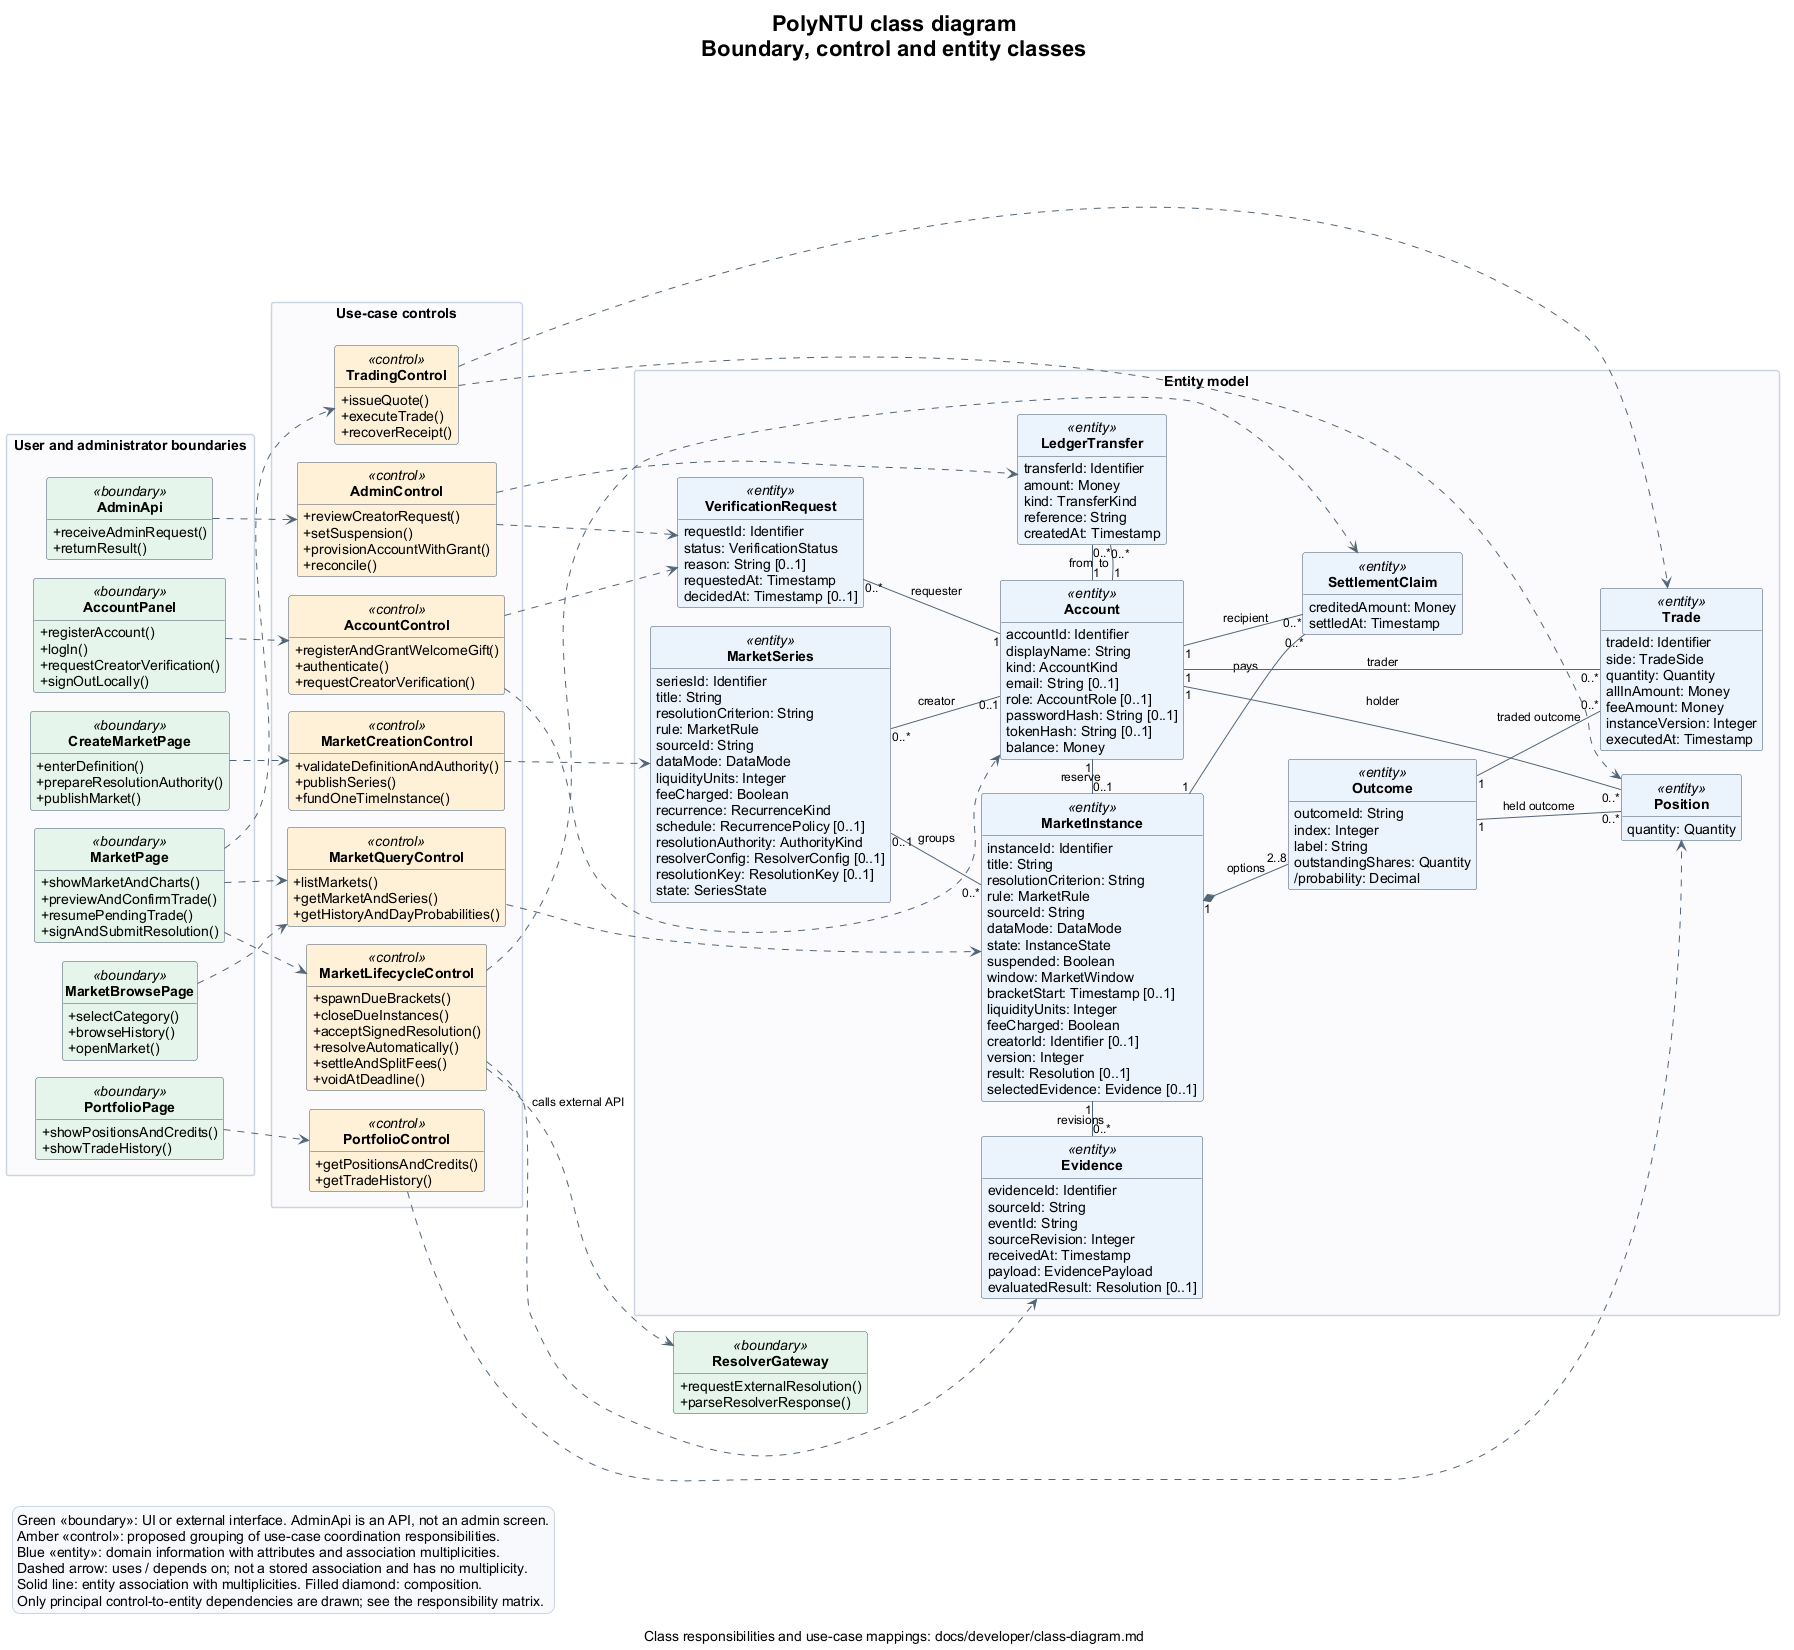

The diagram above was rendered by PlantUML. Its source (embedded in the PNG):
@startuml
!pragma layout smetana
left to right direction
hide circle
hide empty fields
hide empty methods
skinparam shadowing false
skinparam backgroundColor #FFFFFF
skinparam defaultFontName Arial
skinparam defaultFontSize 14
skinparam classAttributeIconSize 0
skinparam classFontStyle bold
skinparam classBorderColor #40546A
skinparam classBackgroundColor<<boundary>> #E5F4EB
skinparam classBackgroundColor<<control>> #FFF1D6
skinparam classBackgroundColor<<entity>> #EAF2FC
skinparam packageStyle rectangle
skinparam packageBackgroundColor #FAFBFD
skinparam packageBorderColor #CBD5E1
skinparam ArrowColor #526579
skinparam ArrowFontSize 12
skinparam nodesep 60
skinparam ranksep 85
skinparam titleFontSize 22
skinparam legendBackgroundColor #F7F9FC
skinparam legendBorderColor #CBD5E1

title PolyNTU class diagram\nBoundary, control and entity classes
caption Class responsibilities and use-case mappings: docs/developer/class-diagram.md

package "User and administrator boundaries" {
  class AccountPanel <<boundary>> {
    + registerAccount()
    + logIn()
    + requestCreatorVerification()
    + signOutLocally()
  }
  class MarketBrowsePage <<boundary>> {
    + selectCategory()
    + browseHistory()
    + openMarket()
  }
  class CreateMarketPage <<boundary>> {
    + enterDefinition()
    + prepareResolutionAuthority()
    + publishMarket()
  }
  class MarketPage <<boundary>> {
    + showMarketAndCharts()
    + previewAndConfirmTrade()
    + resumePendingTrade()
    + signAndSubmitResolution()
  }
  class PortfolioPage <<boundary>> {
    + showPositionsAndCredits()
    + showTradeHistory()
  }
  class AdminApi <<boundary>> {
    + receiveAdminRequest()
    + returnResult()
  }
}

package "Use-case controls" {
  class AccountControl <<control>> {
    + registerAndGrantWelcomeGift()
    + authenticate()
    + requestCreatorVerification()
  }
  class MarketQueryControl <<control>> {
    + listMarkets()
    + getMarketAndSeries()
    + getHistoryAndDayProbabilities()
  }
  class MarketCreationControl <<control>> {
    + validateDefinitionAndAuthority()
    + publishSeries()
    + fundOneTimeInstance()
  }
  class TradingControl <<control>> {
    + issueQuote()
    + executeTrade()
    + recoverReceipt()
  }
  class PortfolioControl <<control>> {
    + getPositionsAndCredits()
    + getTradeHistory()
  }
  class MarketLifecycleControl <<control>> {
    + spawnDueBrackets()
    + closeDueInstances()
    + acceptSignedResolution()
    + resolveAutomatically()
    + settleAndSplitFees()
    + voidAtDeadline()
  }
  class AdminControl <<control>> {
    + reviewCreatorRequest()
    + setSuspension()
    + provisionAccountWithGrant()
    + reconcile()
  }
}

package "Entity model" {
' Entity classes and their associations.

class Account <<entity>> {
  accountId: Identifier
  displayName: String
  kind: AccountKind
  email: String [0..1]
  role: AccountRole [0..1]
  passwordHash: String [0..1]
  tokenHash: String [0..1]
  balance: Money
}

class VerificationRequest <<entity>> {
  requestId: Identifier
  status: VerificationStatus
  reason: String [0..1]
  requestedAt: Timestamp
  decidedAt: Timestamp [0..1]
}

class MarketSeries <<entity>> {
  seriesId: Identifier
  title: String
  resolutionCriterion: String
  rule: MarketRule
  sourceId: String
  dataMode: DataMode
  liquidityUnits: Integer
  feeCharged: Boolean
  recurrence: RecurrenceKind
  schedule: RecurrencePolicy [0..1]
  resolutionAuthority: AuthorityKind
  resolverConfig: ResolverConfig [0..1]
  resolutionKey: ResolutionKey [0..1]
  state: SeriesState
}

class MarketInstance <<entity>> {
  instanceId: Identifier
  title: String
  resolutionCriterion: String
  rule: MarketRule
  sourceId: String
  dataMode: DataMode
  state: InstanceState
  suspended: Boolean
  window: MarketWindow
  bracketStart: Timestamp [0..1]
  liquidityUnits: Integer
  feeCharged: Boolean
  creatorId: Identifier [0..1]
  version: Integer
  result: Resolution [0..1]
  selectedEvidence: Evidence [0..1]
}

class Outcome <<entity>> {
  outcomeId: String
  index: Integer
  label: String
  outstandingShares: Quantity
  /probability: Decimal
}

class Position <<entity>> {
  quantity: Quantity
}

class Trade <<entity>> {
  tradeId: Identifier
  side: TradeSide
  quantity: Quantity
  allInAmount: Money
  feeAmount: Money
  instanceVersion: Integer
  executedAt: Timestamp
}

class Evidence <<entity>> {
  evidenceId: Identifier
  sourceId: String
  eventId: String
  sourceRevision: Integer
  receivedAt: Timestamp
  payload: EvidencePayload
  evaluatedResult: Resolution [0..1]
}

class SettlementClaim <<entity>> {
  creditedAmount: Money
  settledAt: Timestamp
}

class LedgerTransfer <<entity>> {
  transferId: Identifier
  amount: Money
  kind: TransferKind
  reference: String
  createdAt: Timestamp
}

Account "1" -up- "0..*" VerificationRequest : requester
Account "0..1" -up- "0..*" MarketSeries : creator
MarketSeries "0..1" -right- "0..*" MarketInstance : groups
Account "1" -right- "0..1" MarketInstance : reserve
MarketInstance "1" *-down- "2..8" Outcome : options
MarketInstance "1" -right- "0..*" Evidence : revisions
MarketInstance "1" -down- "0..*" SettlementClaim : pays
Account "1" -right- "0..*" SettlementClaim : recipient
Account "1" -down- "0..*" Position : holder
Account "1" -down- "0..*" Trade : trader
Outcome "1" -- "0..*" Position : held outcome
Outcome "1" -- "0..*" Trade : traded outcome
Account "1" -left- "0..*" LedgerTransfer : from
Account "1" -left- "0..*" LedgerTransfer : to
}

class ResolverGateway <<boundary>> {
  + requestExternalResolution()
  + parseResolverResponse()
}

AccountPanel ..> AccountControl
MarketBrowsePage ..> MarketQueryControl
CreateMarketPage ..> MarketCreationControl
MarketPage ..> MarketQueryControl
MarketPage ..> TradingControl
MarketPage ..> MarketLifecycleControl
PortfolioPage ..> PortfolioControl
AdminApi ..> AdminControl
MarketLifecycleControl ..> ResolverGateway : calls external API

' Principal entity dependencies only; the companion matrix lists all participating entities.
AccountControl ..> Account
AccountControl ..> VerificationRequest
MarketQueryControl ..> MarketInstance
MarketCreationControl ..> MarketSeries
TradingControl ..> Trade
TradingControl ..> Position
PortfolioControl ..> Position
MarketLifecycleControl ..> Evidence
MarketLifecycleControl ..> SettlementClaim
AdminControl ..> VerificationRequest
AdminControl ..> LedgerTransfer

legend bottom left
  Green <<boundary>>: UI or external interface. AdminApi is an API, not an admin screen.
  Amber <<control>>: proposed grouping of use-case coordination responsibilities.
  Blue <<entity>>: domain information with attributes and association multiplicities.
  Dashed arrow: uses / depends on; not a stored association and has no multiplicity.
  Solid line: entity association with multiplicities. Filled diamond: composition.
  Only principal control-to-entity dependencies are drawn; see the responsibility matrix.
endlegend
@enduml